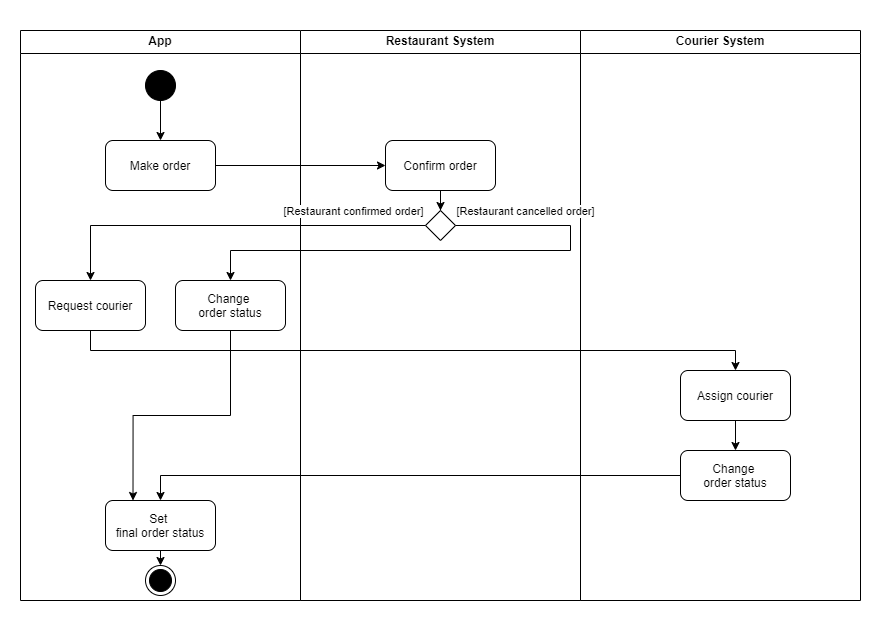

The diagram above was exported from draw.io. Its source (the exported page's mxGraphModel, read from the mxfile embedded in the PNG):
<mxGraphModel dx="1076" dy="726" grid="1" gridSize="10" guides="1" tooltips="1" connect="1" arrows="1" fold="1" page="1" pageScale="1" pageWidth="827" pageHeight="1169" math="0" shadow="0">
  <root>
    <mxCell id="0" />
    <mxCell id="1" parent="0" />
    <mxCell id="u72x-lX3Sqqnv1F9Fw5h-1" value="" style="rounded=0;whiteSpace=wrap;html=1;fillColor=none;strokeColor=none;" vertex="1" parent="1">
      <mxGeometry y="20" width="880" height="630" as="geometry" />
    </mxCell>
    <mxCell id="C1b7vjMGuuKdHj1zHy15-4" value="App" style="swimlane;whiteSpace=wrap" parent="1" vertex="1">
      <mxGeometry x="20" y="50" width="280" height="570" as="geometry" />
    </mxCell>
    <mxCell id="C1b7vjMGuuKdHj1zHy15-7" value="Make order" style="fillColor=default;rounded=1;" parent="C1b7vjMGuuKdHj1zHy15-4" vertex="1">
      <mxGeometry x="85" y="110" width="110" height="50" as="geometry" />
    </mxCell>
    <mxCell id="C1b7vjMGuuKdHj1zHy15-104" value="" style="edgeStyle=orthogonalEdgeStyle;rounded=0;orthogonalLoop=1;jettySize=auto;html=1;" parent="C1b7vjMGuuKdHj1zHy15-4" source="C1b7vjMGuuKdHj1zHy15-102" target="C1b7vjMGuuKdHj1zHy15-7" edge="1">
      <mxGeometry relative="1" as="geometry" />
    </mxCell>
    <mxCell id="C1b7vjMGuuKdHj1zHy15-102" value="" style="ellipse;fillColor=strokeColor;html=1;" parent="C1b7vjMGuuKdHj1zHy15-4" vertex="1">
      <mxGeometry x="125" y="40" width="30" height="30" as="geometry" />
    </mxCell>
    <mxCell id="C1b7vjMGuuKdHj1zHy15-17" value="Request courier" style="rounded=1;" parent="C1b7vjMGuuKdHj1zHy15-4" vertex="1">
      <mxGeometry x="15" y="250" width="110" height="50" as="geometry" />
    </mxCell>
    <mxCell id="C1b7vjMGuuKdHj1zHy15-121" style="edgeStyle=orthogonalEdgeStyle;rounded=0;orthogonalLoop=1;jettySize=auto;html=1;entryX=0.25;entryY=0;entryDx=0;entryDy=0;" parent="C1b7vjMGuuKdHj1zHy15-4" source="C1b7vjMGuuKdHj1zHy15-110" target="C1b7vjMGuuKdHj1zHy15-120" edge="1">
      <mxGeometry relative="1" as="geometry" />
    </mxCell>
    <mxCell id="C1b7vjMGuuKdHj1zHy15-110" value="Change &#10;order status" style="rounded=1;" parent="C1b7vjMGuuKdHj1zHy15-4" vertex="1">
      <mxGeometry x="155" y="250" width="110" height="50" as="geometry" />
    </mxCell>
    <mxCell id="C1b7vjMGuuKdHj1zHy15-123" style="edgeStyle=orthogonalEdgeStyle;rounded=0;orthogonalLoop=1;jettySize=auto;html=1;exitX=0.5;exitY=1;exitDx=0;exitDy=0;entryX=0.5;entryY=0;entryDx=0;entryDy=0;" parent="C1b7vjMGuuKdHj1zHy15-4" source="C1b7vjMGuuKdHj1zHy15-120" target="C1b7vjMGuuKdHj1zHy15-103" edge="1">
      <mxGeometry relative="1" as="geometry" />
    </mxCell>
    <mxCell id="C1b7vjMGuuKdHj1zHy15-120" value="Set &#10;final order status" style="rounded=1;" parent="C1b7vjMGuuKdHj1zHy15-4" vertex="1">
      <mxGeometry x="85" y="470" width="110" height="50" as="geometry" />
    </mxCell>
    <mxCell id="C1b7vjMGuuKdHj1zHy15-103" value="" style="ellipse;html=1;shape=endState;fillColor=strokeColor;" parent="C1b7vjMGuuKdHj1zHy15-4" vertex="1">
      <mxGeometry x="125" y="535" width="30" height="30" as="geometry" />
    </mxCell>
    <mxCell id="C1b7vjMGuuKdHj1zHy15-13" value="Restaurant System" style="swimlane;whiteSpace=wrap" parent="1" vertex="1">
      <mxGeometry x="300" y="50" width="280" height="570" as="geometry" />
    </mxCell>
    <mxCell id="C1b7vjMGuuKdHj1zHy15-109" value="" style="edgeStyle=orthogonalEdgeStyle;rounded=0;orthogonalLoop=1;jettySize=auto;html=1;" parent="C1b7vjMGuuKdHj1zHy15-13" source="C1b7vjMGuuKdHj1zHy15-16" target="C1b7vjMGuuKdHj1zHy15-108" edge="1">
      <mxGeometry relative="1" as="geometry" />
    </mxCell>
    <mxCell id="C1b7vjMGuuKdHj1zHy15-16" value="Confirm order" style="rounded=1;" parent="C1b7vjMGuuKdHj1zHy15-13" vertex="1">
      <mxGeometry x="85" y="110" width="110" height="50" as="geometry" />
    </mxCell>
    <mxCell id="C1b7vjMGuuKdHj1zHy15-108" value="" style="rhombus;" parent="C1b7vjMGuuKdHj1zHy15-13" vertex="1">
      <mxGeometry x="125" y="180" width="30" height="30" as="geometry" />
    </mxCell>
    <mxCell id="C1b7vjMGuuKdHj1zHy15-32" value="Courier System" style="swimlane;whiteSpace=wrap" parent="1" vertex="1">
      <mxGeometry x="580" y="50" width="280" height="570" as="geometry" />
    </mxCell>
    <mxCell id="C1b7vjMGuuKdHj1zHy15-117" style="edgeStyle=orthogonalEdgeStyle;rounded=0;orthogonalLoop=1;jettySize=auto;html=1;entryX=0.5;entryY=0;entryDx=0;entryDy=0;" parent="C1b7vjMGuuKdHj1zHy15-32" source="C1b7vjMGuuKdHj1zHy15-116" target="C1b7vjMGuuKdHj1zHy15-118" edge="1">
      <mxGeometry relative="1" as="geometry">
        <mxPoint x="145" y="450.0000000000001" as="targetPoint" />
      </mxGeometry>
    </mxCell>
    <mxCell id="C1b7vjMGuuKdHj1zHy15-116" value="Assign courier" style="rounded=1;" parent="C1b7vjMGuuKdHj1zHy15-32" vertex="1">
      <mxGeometry x="100" y="340" width="110" height="50" as="geometry" />
    </mxCell>
    <mxCell id="C1b7vjMGuuKdHj1zHy15-118" value="Change &#10;order status" style="rounded=1;" parent="C1b7vjMGuuKdHj1zHy15-32" vertex="1">
      <mxGeometry x="100" y="420" width="110" height="50" as="geometry" />
    </mxCell>
    <mxCell id="C1b7vjMGuuKdHj1zHy15-105" style="edgeStyle=orthogonalEdgeStyle;rounded=0;orthogonalLoop=1;jettySize=auto;html=1;entryX=0;entryY=0.5;entryDx=0;entryDy=0;" parent="1" source="C1b7vjMGuuKdHj1zHy15-7" target="C1b7vjMGuuKdHj1zHy15-16" edge="1">
      <mxGeometry relative="1" as="geometry" />
    </mxCell>
    <mxCell id="C1b7vjMGuuKdHj1zHy15-111" style="edgeStyle=orthogonalEdgeStyle;rounded=0;orthogonalLoop=1;jettySize=auto;html=1;exitX=0;exitY=0.5;exitDx=0;exitDy=0;entryX=0.5;entryY=0;entryDx=0;entryDy=0;" parent="1" source="C1b7vjMGuuKdHj1zHy15-108" target="C1b7vjMGuuKdHj1zHy15-17" edge="1">
      <mxGeometry relative="1" as="geometry" />
    </mxCell>
    <mxCell id="C1b7vjMGuuKdHj1zHy15-113" value="[Restaurant confirmed order]" style="edgeLabel;html=1;align=center;verticalAlign=middle;resizable=0;points=[];" parent="C1b7vjMGuuKdHj1zHy15-111" vertex="1" connectable="0">
      <mxGeometry x="-0.5909" y="2" relative="1" as="geometry">
        <mxPoint x="7" y="-17" as="offset" />
      </mxGeometry>
    </mxCell>
    <mxCell id="C1b7vjMGuuKdHj1zHy15-112" style="edgeStyle=orthogonalEdgeStyle;rounded=0;orthogonalLoop=1;jettySize=auto;html=1;entryX=0.5;entryY=0;entryDx=0;entryDy=0;exitX=1;exitY=0.5;exitDx=0;exitDy=0;" parent="1" source="C1b7vjMGuuKdHj1zHy15-108" target="C1b7vjMGuuKdHj1zHy15-110" edge="1">
      <mxGeometry relative="1" as="geometry">
        <Array as="points">
          <mxPoint x="570" y="245" />
          <mxPoint x="570" y="270" />
          <mxPoint x="230" y="270" />
        </Array>
      </mxGeometry>
    </mxCell>
    <mxCell id="C1b7vjMGuuKdHj1zHy15-114" value="[Restaurant cancelled order]" style="edgeLabel;html=1;align=center;verticalAlign=middle;resizable=0;points=[];" parent="C1b7vjMGuuKdHj1zHy15-112" vertex="1" connectable="0">
      <mxGeometry x="-0.8253" relative="1" as="geometry">
        <mxPoint x="25" y="-15" as="offset" />
      </mxGeometry>
    </mxCell>
    <mxCell id="C1b7vjMGuuKdHj1zHy15-115" style="edgeStyle=orthogonalEdgeStyle;rounded=0;orthogonalLoop=1;jettySize=auto;html=1;exitX=0.5;exitY=1;exitDx=0;exitDy=0;entryX=0.5;entryY=0;entryDx=0;entryDy=0;" parent="1" source="C1b7vjMGuuKdHj1zHy15-17" target="C1b7vjMGuuKdHj1zHy15-116" edge="1">
      <mxGeometry relative="1" as="geometry">
        <mxPoint x="725.925925925926" y="410" as="targetPoint" />
      </mxGeometry>
    </mxCell>
    <mxCell id="C1b7vjMGuuKdHj1zHy15-119" style="edgeStyle=orthogonalEdgeStyle;rounded=0;orthogonalLoop=1;jettySize=auto;html=1;entryX=0.5;entryY=0;entryDx=0;entryDy=0;" parent="1" source="C1b7vjMGuuKdHj1zHy15-118" target="C1b7vjMGuuKdHj1zHy15-120" edge="1">
      <mxGeometry relative="1" as="geometry">
        <mxPoint x="160" y="525" as="targetPoint" />
      </mxGeometry>
    </mxCell>
  </root>
</mxGraphModel>